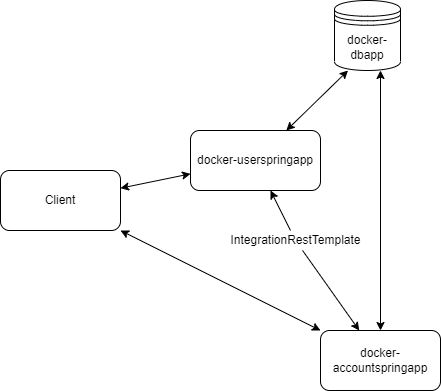

The diagram above was exported from draw.io. Its source (the exported page's mxGraphModel, read from the mxfile embedded in the PNG):
<mxGraphModel dx="868" dy="442" grid="1" gridSize="10" guides="1" tooltips="1" connect="1" arrows="1" fold="1" page="1" pageScale="1" pageWidth="827" pageHeight="1169" math="0" shadow="0">
  <root>
    <mxCell id="0" />
    <mxCell id="1" parent="0" />
    <mxCell id="e3fax9cD5Mkkh-CFOdLp-1" value="Client" style="rounded=1;whiteSpace=wrap;html=1;" vertex="1" parent="1">
      <mxGeometry x="50" y="200" width="120" height="60" as="geometry" />
    </mxCell>
    <mxCell id="e3fax9cD5Mkkh-CFOdLp-3" value="docker-userspringapp" style="rounded=1;whiteSpace=wrap;html=1;" vertex="1" parent="1">
      <mxGeometry x="240" y="160" width="130" height="60" as="geometry" />
    </mxCell>
    <mxCell id="e3fax9cD5Mkkh-CFOdLp-4" value="docker-accountspringapp" style="rounded=1;whiteSpace=wrap;html=1;" vertex="1" parent="1">
      <mxGeometry x="370" y="360" width="120" height="60" as="geometry" />
    </mxCell>
    <mxCell id="e3fax9cD5Mkkh-CFOdLp-9" value="" style="endArrow=classic;startArrow=classic;html=1;rounded=0;" edge="1" parent="1" source="e3fax9cD5Mkkh-CFOdLp-3">
      <mxGeometry width="50" height="50" relative="1" as="geometry">
        <mxPoint x="390" y="250" as="sourcePoint" />
        <mxPoint x="397.5" y="100" as="targetPoint" />
      </mxGeometry>
    </mxCell>
    <mxCell id="e3fax9cD5Mkkh-CFOdLp-10" value="" style="endArrow=classic;startArrow=classic;html=1;rounded=0;" edge="1" parent="1" source="e3fax9cD5Mkkh-CFOdLp-4">
      <mxGeometry width="50" height="50" relative="1" as="geometry">
        <mxPoint x="390" y="250" as="sourcePoint" />
        <mxPoint x="430" y="100" as="targetPoint" />
      </mxGeometry>
    </mxCell>
    <mxCell id="e3fax9cD5Mkkh-CFOdLp-13" value="" style="endArrow=classic;startArrow=classic;html=1;rounded=0;" edge="1" parent="1" source="e3fax9cD5Mkkh-CFOdLp-1" target="e3fax9cD5Mkkh-CFOdLp-3">
      <mxGeometry width="50" height="50" relative="1" as="geometry">
        <mxPoint x="210" y="230" as="sourcePoint" />
        <mxPoint x="260" y="180" as="targetPoint" />
      </mxGeometry>
    </mxCell>
    <mxCell id="e3fax9cD5Mkkh-CFOdLp-17" value="" style="endArrow=classic;startArrow=classic;html=1;rounded=0;" edge="1" parent="1" source="e3fax9cD5Mkkh-CFOdLp-4" target="e3fax9cD5Mkkh-CFOdLp-1">
      <mxGeometry width="50" height="50" relative="1" as="geometry">
        <mxPoint x="190" y="290" as="sourcePoint" />
        <mxPoint x="240" y="240" as="targetPoint" />
        <Array as="points" />
      </mxGeometry>
    </mxCell>
    <mxCell id="e3fax9cD5Mkkh-CFOdLp-18" value="" style="endArrow=classic;startArrow=none;html=1;rounded=0;" edge="1" parent="1" source="e3fax9cD5Mkkh-CFOdLp-20" target="e3fax9cD5Mkkh-CFOdLp-3">
      <mxGeometry width="50" height="50" relative="1" as="geometry">
        <mxPoint x="390" y="250" as="sourcePoint" />
        <mxPoint x="440" y="200" as="targetPoint" />
      </mxGeometry>
    </mxCell>
    <mxCell id="e3fax9cD5Mkkh-CFOdLp-19" value="&lt;span&gt;docker-dbapp&lt;/span&gt;" style="shape=datastore;whiteSpace=wrap;html=1;" vertex="1" parent="1">
      <mxGeometry x="384" y="30" width="66" height="70" as="geometry" />
    </mxCell>
    <mxCell id="e3fax9cD5Mkkh-CFOdLp-20" value="IntegrationRestTemplate" style="text;html=1;align=center;verticalAlign=middle;resizable=0;points=[];autosize=1;strokeColor=none;fillColor=none;" vertex="1" parent="1">
      <mxGeometry x="270" y="260" width="150" height="20" as="geometry" />
    </mxCell>
    <mxCell id="e3fax9cD5Mkkh-CFOdLp-21" value="" style="endArrow=none;startArrow=classic;html=1;rounded=0;" edge="1" parent="1" source="e3fax9cD5Mkkh-CFOdLp-4" target="e3fax9cD5Mkkh-CFOdLp-20">
      <mxGeometry width="50" height="50" relative="1" as="geometry">
        <mxPoint x="410.5" y="360" as="sourcePoint" />
        <mxPoint x="319.5" y="220" as="targetPoint" />
      </mxGeometry>
    </mxCell>
  </root>
</mxGraphModel>